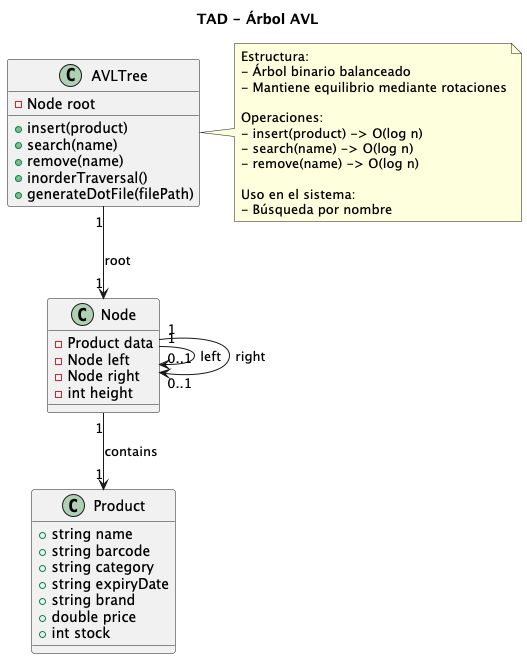

The diagram above was rendered by PlantUML. Its source (embedded in the PNG):
@startuml

title TAD - Árbol AVL

class AVLTree {
  -Node root

  +insert(product)
  +search(name)
  +remove(name)
  +inorderTraversal()
  +generateDotFile(filePath)
}

class Node {
  -Product data
  -Node left
  -Node right
  -int height
}

class Product {
  +string name
  +string barcode
  +string category
  +string expiryDate
  +string brand
  +double price
  +int stock
}

AVLTree "1" --> "1" Node : root
Node "1" --> "1" Product : contains
Node "1" --> "0..1" Node : left
Node "1" --> "0..1" Node : right

note right of AVLTree
Estructura:
- Árbol binario balanceado
- Mantiene equilibrio mediante rotaciones

Operaciones:
- insert(product) -> O(log n)
- search(name) -> O(log n)
- remove(name) -> O(log n)

Uso en el sistema:
- Búsqueda por nombre
end note

@enduml